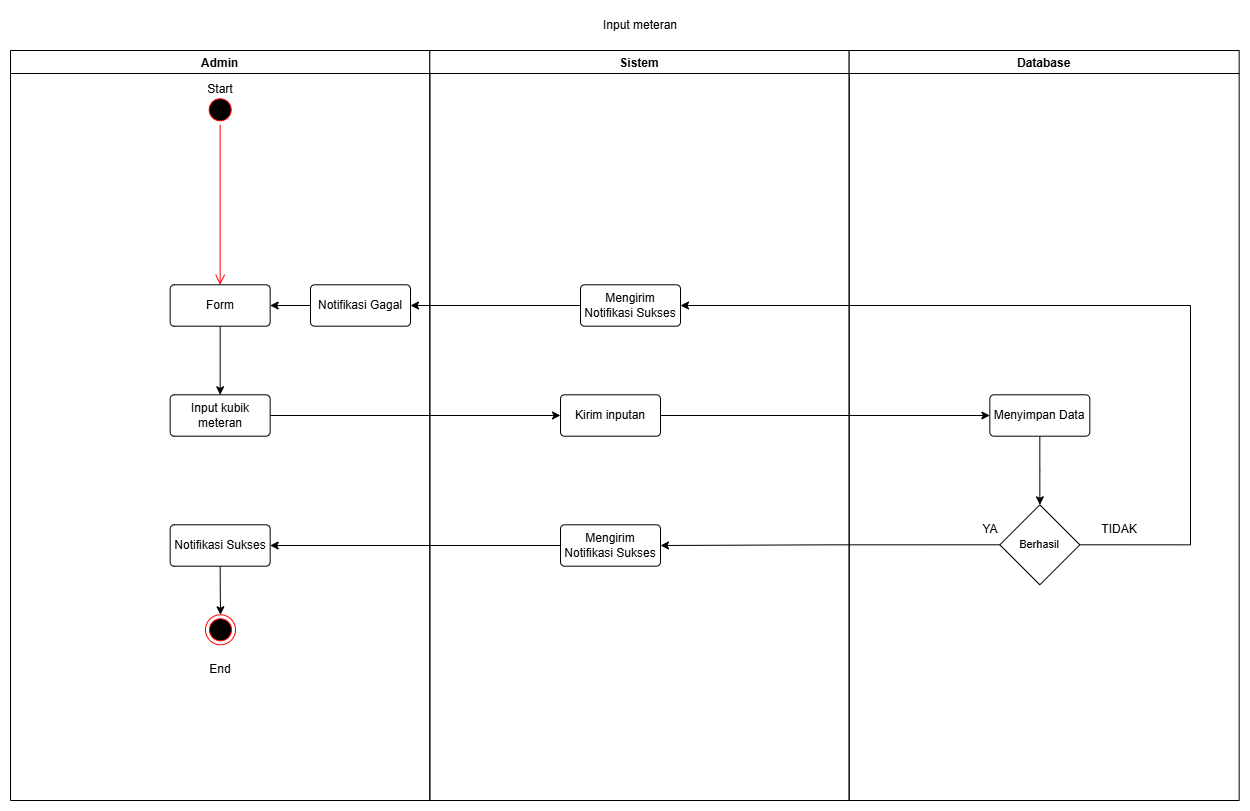

The diagram above was exported from draw.io. Its source (the exported page's mxGraphModel, read from the mxfile embedded in the PNG):
<mxGraphModel dx="3970" dy="1171" grid="1" gridSize="10" guides="1" tooltips="1" connect="1" arrows="1" fold="1" page="1" pageScale="1" pageWidth="827" pageHeight="1169" math="0" shadow="0">
  <root>
    <mxCell id="0" />
    <mxCell id="1" parent="0" />
    <mxCell id="2" connectable="0" parent="1" style="group;movable=1;resizable=1;rotatable=1;deletable=1;editable=1;locked=0;connectable=1;" value="" vertex="1">
      <mxGeometry height="750" width="838.6599999999999" x="1230" y="3370" as="geometry" />
    </mxCell>
    <mxCell id="3" connectable="0" parent="2" style="group;movable=0;resizable=0;rotatable=0;deletable=0;editable=0;locked=1;connectable=0;" value="" vertex="1">
      <mxGeometry height="750" width="838.6599999999999" as="geometry" />
    </mxCell>
    <mxCell id="4" connectable="0" parent="3" style="group" value="" vertex="1">
      <mxGeometry height="750" width="838.6599999999999" as="geometry" />
    </mxCell>
    <mxCell id="5" parent="4" style="swimlane;startSize=23;" value="Admin" vertex="1">
      <mxGeometry height="750" width="419.33" as="geometry" />
    </mxCell>
    <mxCell id="6" parent="5" style="rounded=1;arcSize=10;whiteSpace=wrap;html=1;align=center;" value="Input kubik meteran" vertex="1">
      <mxGeometry height="41.40350877192983" width="100" x="159.66" y="344.29999999999995" as="geometry" />
    </mxCell>
    <mxCell id="7" edge="1" parent="5" source="8" style="edgeStyle=orthogonalEdgeStyle;rounded=0;orthogonalLoop=1;jettySize=auto;html=1;exitX=0.5;exitY=1;exitDx=0;exitDy=0;entryX=0.5;entryY=0;entryDx=0;entryDy=0;" target="6">
      <mxGeometry relative="1" as="geometry" />
    </mxCell>
    <mxCell id="8" parent="5" style="rounded=1;arcSize=10;whiteSpace=wrap;html=1;align=center;" value="Form" vertex="1">
      <mxGeometry height="41.40350877192983" width="100" x="159.66" y="234.29999999999995" as="geometry" />
    </mxCell>
    <mxCell id="9" parent="5" style="ellipse;html=1;shape=startState;fillColor=#000000;strokeColor=#ff0000;" value="" vertex="1">
      <mxGeometry height="30" width="30" x="194.66" y="44.299999999999955" as="geometry" />
    </mxCell>
    <mxCell id="10" edge="1" parent="5" source="11" style="edgeStyle=orthogonalEdgeStyle;rounded=0;orthogonalLoop=1;jettySize=auto;html=1;exitX=0.5;exitY=1;exitDx=0;exitDy=0;entryX=0.5;entryY=0;entryDx=0;entryDy=0;" target="13">
      <mxGeometry relative="1" as="geometry" />
    </mxCell>
    <mxCell id="11" parent="5" style="rounded=1;arcSize=10;whiteSpace=wrap;html=1;align=center;" value="Notifikasi Sukses" vertex="1">
      <mxGeometry height="41.40350877192983" width="100" x="159.66000000000003" y="474.29999999999995" as="geometry" />
    </mxCell>
    <mxCell id="12" edge="1" parent="5" source="9" style="edgeStyle=orthogonalEdgeStyle;html=1;verticalAlign=bottom;endArrow=open;endSize=8;strokeColor=#ff0000;rounded=0;" target="8" value="">
      <mxGeometry relative="1" as="geometry">
        <mxPoint x="210" y="134.29999999999995" as="targetPoint" />
      </mxGeometry>
    </mxCell>
    <mxCell id="13" parent="5" style="ellipse;html=1;shape=endState;fillColor=#000000;strokeColor=#ff0000;" value="" vertex="1">
      <mxGeometry height="30" width="30" x="195" y="564.3" as="geometry" />
    </mxCell>
    <mxCell id="14" parent="5" style="text;html=1;whiteSpace=wrap;strokeColor=none;fillColor=none;align=center;verticalAlign=middle;rounded=0;" value="End" vertex="1">
      <mxGeometry height="30" width="60" x="180" y="604.3" as="geometry" />
    </mxCell>
    <mxCell id="15" parent="5" style="text;html=1;whiteSpace=wrap;strokeColor=none;fillColor=none;align=center;verticalAlign=middle;rounded=0;" value="Start" vertex="1">
      <mxGeometry height="30" width="60" x="179.66000000000008" y="24.299999999999955" as="geometry" />
    </mxCell>
    <mxCell id="16" parent="4" style="swimlane;" value="Sistem" vertex="1">
      <mxGeometry height="750" width="419.33" x="419.3299999999999" as="geometry" />
    </mxCell>
    <mxCell id="17" parent="16" style="rounded=1;arcSize=10;whiteSpace=wrap;html=1;align=center;" value="Kirim inputan" vertex="1">
      <mxGeometry height="41.40350877192983" width="100" x="130.67000000000007" y="344.29999999999995" as="geometry" />
    </mxCell>
    <mxCell id="18" parent="16" style="rounded=1;arcSize=10;whiteSpace=wrap;html=1;align=center;" value="Mengirim Notifikasi Sukses" vertex="1">
      <mxGeometry height="41.40350877192983" width="100" x="130.67000000000007" y="474.29999999999995" as="geometry" />
    </mxCell>
    <mxCell id="19" edge="1" parent="4" source="18" style="edgeStyle=orthogonalEdgeStyle;rounded=0;orthogonalLoop=1;jettySize=auto;html=1;exitX=0;exitY=0.5;exitDx=0;exitDy=0;" target="11">
      <mxGeometry relative="1" as="geometry" />
    </mxCell>
    <mxCell id="20" edge="1" parent="4" source="6" style="edgeStyle=orthogonalEdgeStyle;rounded=0;orthogonalLoop=1;jettySize=auto;html=1;exitX=1;exitY=0.5;exitDx=0;exitDy=0;entryX=0;entryY=0.5;entryDx=0;entryDy=0;" target="17">
      <mxGeometry relative="1" as="geometry" />
    </mxCell>
    <mxCell id="21" edge="1" parent="2" source="22" style="edgeStyle=orthogonalEdgeStyle;rounded=0;orthogonalLoop=1;jettySize=auto;html=1;exitX=0;exitY=0.5;exitDx=0;exitDy=0;entryX=1;entryY=0.5;entryDx=0;entryDy=0;" target="8">
      <mxGeometry relative="1" as="geometry" />
    </mxCell>
    <mxCell id="22" parent="2" style="rounded=1;arcSize=10;whiteSpace=wrap;html=1;align=center;" value="Notifikasi Gagal" vertex="1">
      <mxGeometry height="41.40350877192983" width="100" x="300" y="234.30000000000018" as="geometry" />
    </mxCell>
    <mxCell id="23" edge="1" parent="2" source="24" style="edgeStyle=orthogonalEdgeStyle;rounded=0;orthogonalLoop=1;jettySize=auto;html=1;exitX=0;exitY=0.5;exitDx=0;exitDy=0;entryX=1;entryY=0.5;entryDx=0;entryDy=0;" target="22">
      <mxGeometry relative="1" as="geometry" />
    </mxCell>
    <mxCell id="24" parent="2" style="rounded=1;arcSize=10;whiteSpace=wrap;html=1;align=center;" value="Mengirim Notifikasi Sukses" vertex="1">
      <mxGeometry height="41.40350877192983" width="100" x="570" y="234.3" as="geometry" />
    </mxCell>
    <mxCell id="25" parent="1" style="swimlane;container=0;" value="Database" vertex="1">
      <mxGeometry height="750" width="390" x="2068.66" y="3370" as="geometry" />
    </mxCell>
    <mxCell id="26" edge="1" parent="25" source="27" style="edgeStyle=orthogonalEdgeStyle;rounded=0;orthogonalLoop=1;jettySize=auto;html=1;exitX=0.5;exitY=1;exitDx=0;exitDy=0;">
      <mxGeometry relative="1" as="geometry">
        <mxPoint x="190.70363636363618" y="454.3000000000002" as="targetPoint" />
      </mxGeometry>
    </mxCell>
    <mxCell id="27" parent="25" style="rounded=1;arcSize=10;whiteSpace=wrap;html=1;align=center;" value="Menyimpan Data" vertex="1">
      <mxGeometry height="41.40350877192983" width="100" x="140.67000000000007" y="344.29999999999995" as="geometry" />
    </mxCell>
    <mxCell id="28" parent="25" style="rhombus;whiteSpace=wrap;html=1;fontFamily=Helvetica;fontSize=11;fontColor=default;labelBackgroundColor=default;" value="Berhasil" vertex="1">
      <mxGeometry height="80" width="80" x="150.67000000000007" y="454.30000000000007" as="geometry" />
    </mxCell>
    <mxCell id="29" parent="25" style="text;html=1;whiteSpace=wrap;strokeColor=none;fillColor=none;align=center;verticalAlign=middle;rounded=0;" value="TIDAK" vertex="1">
      <mxGeometry height="30" width="60" x="240.67000000000013" y="464.29999999999995" as="geometry" />
    </mxCell>
    <mxCell id="30" parent="25" style="text;html=1;whiteSpace=wrap;strokeColor=none;fillColor=none;align=center;verticalAlign=middle;rounded=0;" value="YA" vertex="1">
      <mxGeometry height="30" width="60" x="111.34000000000015" y="464.29999999999995" as="geometry" />
    </mxCell>
    <mxCell id="31" edge="1" parent="1" source="17" style="edgeStyle=orthogonalEdgeStyle;rounded=0;orthogonalLoop=1;jettySize=auto;html=1;exitX=1;exitY=0.5;exitDx=0;exitDy=0;entryX=0;entryY=0.5;entryDx=0;entryDy=0;" target="27">
      <mxGeometry relative="1" as="geometry" />
    </mxCell>
    <mxCell id="32" edge="1" parent="1" source="28" style="edgeStyle=orthogonalEdgeStyle;rounded=0;orthogonalLoop=1;jettySize=auto;html=1;exitX=0;exitY=0.5;exitDx=0;exitDy=0;" target="18">
      <mxGeometry relative="1" as="geometry" />
    </mxCell>
    <mxCell id="33" parent="1" style="text;html=1;whiteSpace=wrap;strokeColor=none;fillColor=none;align=center;verticalAlign=middle;rounded=0;" value="Input meteran" vertex="1">
      <mxGeometry height="30" width="160" x="1780" y="3330" as="geometry" />
    </mxCell>
    <mxCell id="34" edge="1" parent="1" source="28" style="edgeStyle=orthogonalEdgeStyle;rounded=0;orthogonalLoop=1;jettySize=auto;html=1;exitX=1;exitY=0.5;exitDx=0;exitDy=0;entryX=1;entryY=0.5;entryDx=0;entryDy=0;" target="24">
      <mxGeometry relative="1" as="geometry">
        <Array as="points">
          <mxPoint x="2410" y="3864" />
          <mxPoint x="2410" y="3625" />
        </Array>
      </mxGeometry>
    </mxCell>
  </root>
</mxGraphModel>